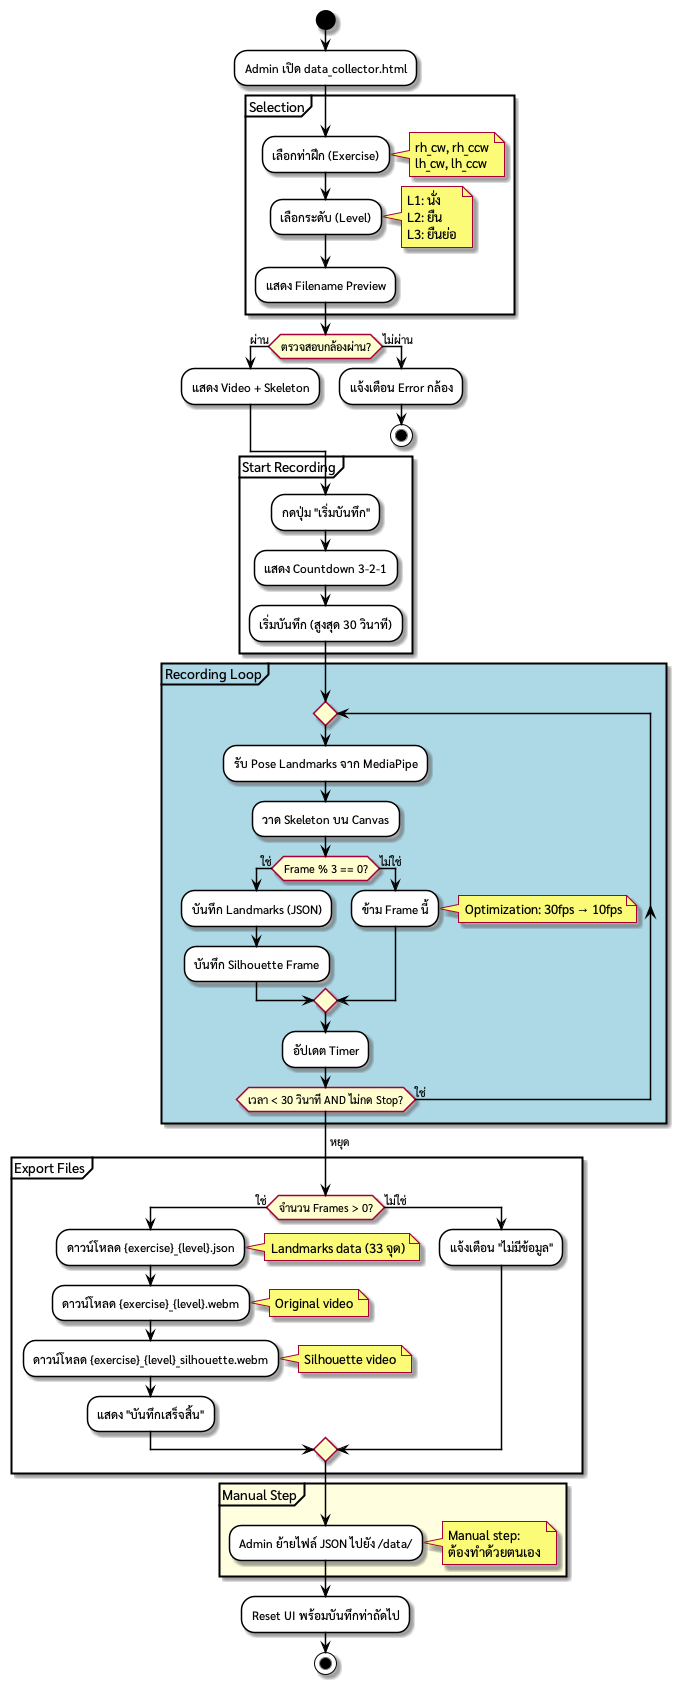

The diagram above was rendered by PlantUML. Its source (embedded in the PNG):
@startuml TaijiFlow_Activity_Diagram_UC06
' ============================================================================
' TaijiFlow AI - Activity Diagram: UC-06 Manage Reference Data
' ============================================================================
' Use Case: บันทึกข้อมูลท่าต้นแบบ (Reference Data Collection)
' Actor: Admin/Instructor (ผู้เชี่ยวชาญ)
' Tool: data_collector.html
' ============================================================================

skinparam defaultFontName "sarabun"
skinparam activity {
    BackgroundColor White
    BorderColor Black
    ArrowColor Black
}

start

:Admin เปิด data_collector.html;

partition "Selection" {
    :เลือกท่าฝึก (Exercise);
    note right
        rh_cw, rh_ccw
        lh_cw, lh_ccw
    end note
    
    :เลือกระดับ (Level);
    note right
        L1: นั่ง
        L2: ยืน
        L3: ยืนย่อ
    end note
    
    :แสดง Filename Preview;
}

if (ตรวจสอบกล้องผ่าน?) then (ผ่าน)
    :แสดง Video + Skeleton;
else (ไม่ผ่าน)
    :แจ้งเตือน Error กล้อง;
    stop
endif

partition "Start Recording" {
    :กดปุ่ม "เริ่มบันทึก";
    :แสดง Countdown 3-2-1;
    :เริ่มบันทึก (สูงสุด 30 วินาที);
}

partition "Recording Loop" #LightBlue {
    repeat
        :รับ Pose Landmarks จาก MediaPipe;
        :วาด Skeleton บน Canvas;
        
        if (Frame % 3 == 0?) then (ใช่)
            :บันทึก Landmarks (JSON);
            :บันทึก Silhouette Frame;
        else (ไม่ใช่)
            :ข้าม Frame นี้;
            note right: Optimization: 30fps → 10fps
        endif
        
        :อัปเดต Timer;
        
    repeat while (เวลา < 30 วินาที AND ไม่กด Stop?) is (ใช่)
    -> หยุด;
}

partition "Export Files" {
    if (จำนวน Frames > 0?) then (ใช่)
        :ดาวน์โหลด {exercise}_{level}.json;
        note right: Landmarks data (33 จุด)
        
        :ดาวน์โหลด {exercise}_{level}.webm;
        note right: Original video
        
        :ดาวน์โหลด {exercise}_{level}_silhouette.webm;
        note right: Silhouette video
        
        :แสดง "บันทึกเสร็จสิ้น";
    else (ไม่ใช่)
        :แจ้งเตือน "ไม่มีข้อมูล";
    endif
}

partition "Manual Step" #LightYellow {
    :Admin ย้ายไฟล์ JSON ไปยัง /data/;
    note right
        Manual step:
        ต้องทำด้วยตนเอง
    end note
}

:Reset UI พร้อมบันทึกท่าถัดไป;

stop

@enduml